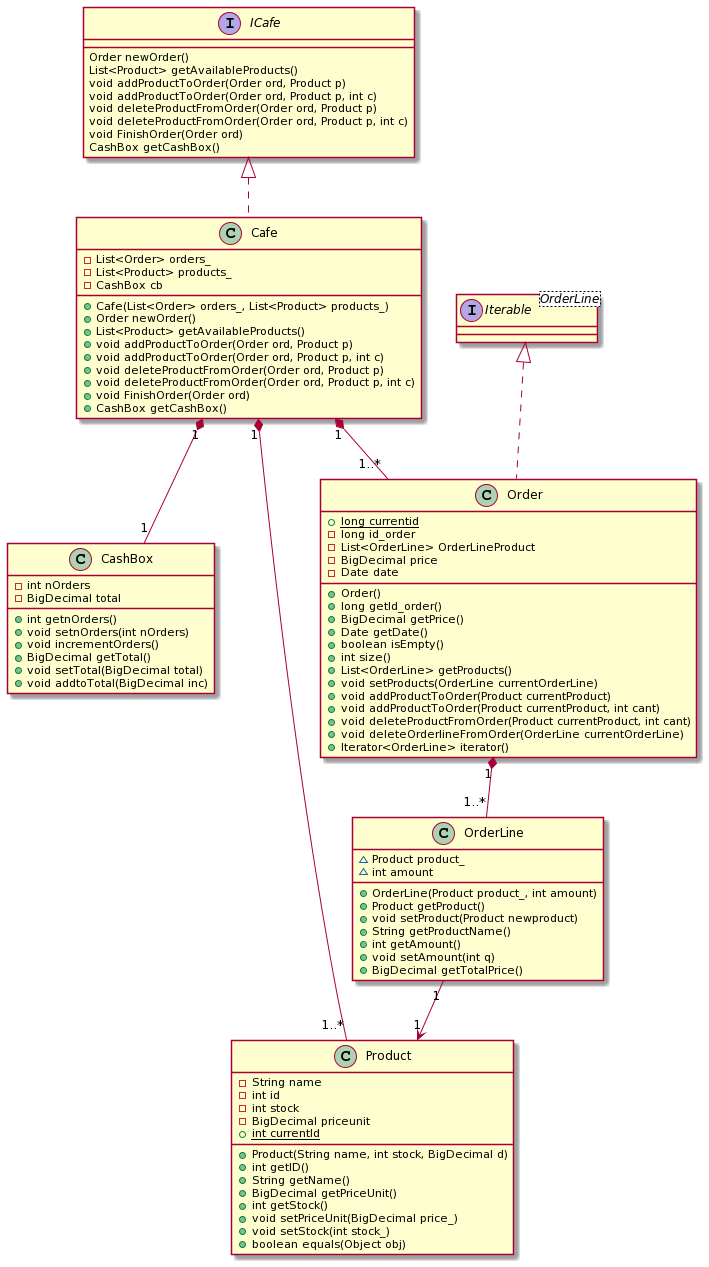

The diagram above was rendered by PlantUML. Its source (embedded in the PNG):
@startuml
interface ICafe [[java:com.jedago.practica_dss.core.ICafe]] {
	Order newOrder()
	List<Product> getAvailableProducts()
	void addProductToOrder(Order ord, Product p)
	void addProductToOrder(Order ord, Product p, int c)
	void deleteProductFromOrder(Order ord, Product p)
	void deleteProductFromOrder(Order ord, Product p, int c)
	void FinishOrder(Order ord)
	CashBox getCashBox()
}

class Cafe [[java:com.jedago.practica_dss.core.Cafe]] {
	-List<Order> orders_
	-List<Product> products_
	-CashBox cb
	+Cafe(List<Order> orders_, List<Product> products_)
	+Order newOrder()
	+List<Product> getAvailableProducts()
	+void addProductToOrder(Order ord, Product p)
	+void addProductToOrder(Order ord, Product p, int c)
	+void deleteProductFromOrder(Order ord, Product p)
	+void deleteProductFromOrder(Order ord, Product p, int c)
	+void FinishOrder(Order ord)
	+CashBox getCashBox()
}

ICafe <|.. Cafe

class CashBox [[java:com.jedago.practica_dss.core.CashBox]] {
	-int nOrders
	-BigDecimal total
	+int getnOrders()
	+void setnOrders(int nOrders)
	+void incrementOrders()
	+BigDecimal getTotal()
	+void setTotal(BigDecimal total)
	+void addtoTotal(BigDecimal inc)
}

Cafe "1" *-- "1" CashBox 

class Order [[java:com.jedago.practica_dss.core.Order]] {
	+{static}long currentid
	-long id_order
	-List<OrderLine> OrderLineProduct
	-BigDecimal price
	-Date date
	+Order()
	+long getId_order()
	+BigDecimal getPrice()
	+Date getDate()
	+boolean isEmpty()
	+int size()
	+List<OrderLine> getProducts()
	+void setProducts(OrderLine currentOrderLine)
	+void addProductToOrder(Product currentProduct)
	+void addProductToOrder(Product currentProduct, int cant)
	+void deleteProductFromOrder(Product currentProduct, int cant)
	+void deleteOrderlineFromOrder(OrderLine currentOrderLine)
	+Iterator<OrderLine> iterator()
}
interface "Iterable<OrderLine>" as Iterable_OrderLine_ {
}
Iterable_OrderLine_ <|.. Order

Cafe "1" *-- "1..*" Order

class OrderLine [[java:com.jedago.practica_dss.core.OrderLine]] {
	~Product product_
	~int amount
	+OrderLine(Product product_, int amount)
	+Product getProduct()
	+void setProduct(Product newproduct)
	+String getProductName()
	+int getAmount()
	+void setAmount(int q)
	+BigDecimal getTotalPrice()
}

Order "1" *-- "1..*" OrderLine

class Product [[java:com.jedago.practica_dss.core.Product]] {
	-String name
	-int id
	-int stock
	-BigDecimal priceunit
	+{static}int currentId
	+Product(String name, int stock, BigDecimal d)
	+int getID()
	+String getName()
	+BigDecimal getPriceUnit()
	+int getStock()
	+void setPriceUnit(BigDecimal price_)
	+void setStock(int stock_)
	+boolean equals(Object obj)
}

Cafe "1" *-- "1..*" Product

OrderLine "1" --> "1" Product
@enduml